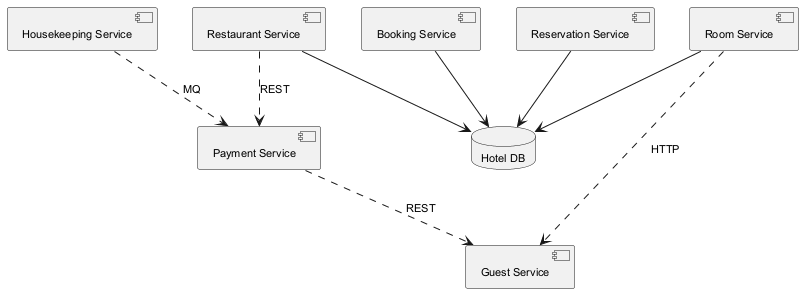

The diagram above was rendered by PlantUML. Its source (embedded in the PNG):
@startuml
skinparam backgroundColor #FFFFFF
skinparam classBackgroundColor #F3E5F5
skinparam classBorderColor #6A1B9A
skinparam defaultFontSize 11
component "Restaurant Service" as C_RestaurantService
component "Guest Service" as C_GuestService
component "Booking Service" as C_BookingService
component "Reservation Service" as C_ReservationService
component "Payment Service" as C_PaymentService
component "Room Service" as C_RoomService
component "Housekeeping Service" as C_HousekeepingService
database "Hotel DB" as DB_hotel
C_RestaurantService --> DB_hotel
C_BookingService --> DB_hotel
C_ReservationService --> DB_hotel
C_RoomService --> DB_hotel
C_RestaurantService ..> C_PaymentService : REST
C_PaymentService ..> C_GuestService : REST
C_RoomService ..> C_GuestService : HTTP
C_HousekeepingService ..> C_PaymentService : MQ
@enduml